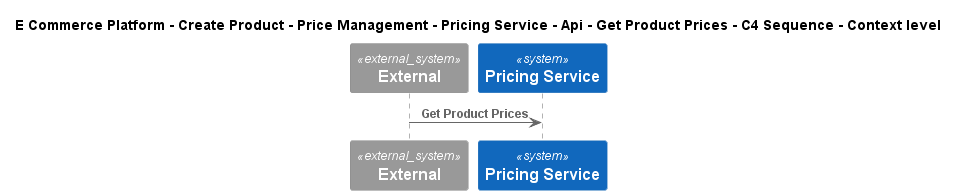

The diagram above was rendered by PlantUML. Its source (embedded in the PNG):
@startuml
!include ..\..\..\..\..\..\..\..\..\.c4s\C4_Sequence.puml
SHOW_FOOT_BOXES()

title E Commerce Platform - Create Product - Price Management - Pricing Service - Api - Get Product Prices - C4 Sequence - Context level

System_Ext(C4InterFlow.SoftwareSystems.ExternalSystem, "External", "")
System(ECommercePlatform.CreateProduct.PriceManagement.SoftwareSystems.PricingService, "Pricing Service", "")

Rel(C4InterFlow.SoftwareSystems.ExternalSystem, ECommercePlatform.CreateProduct.PriceManagement.SoftwareSystems.PricingService, "Get Product Prices")


@enduml